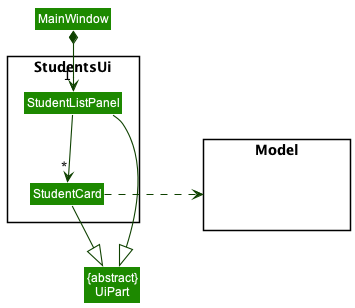

The diagram above was rendered by PlantUML. Its source (embedded in the PNG):
@startuml
!include style.puml
skinparam arrowThickness 1.1
skinparam arrowColor UI_COLOR_T4
skinparam classBackgroundColor UI_COLOR

package StudentsUi <<Rectangle>>{
Class StudentListPanel
Class StudentCard
}

package Model <<Rectangle>> {
Class HiddenModel #FFFFFF
}

Class "{abstract}\nUiPart" as UiPart

Class MainWindow
MainWindow *--> "1" StudentListPanel
StudentListPanel --> "*" StudentCard
StudentListPanel --|> UiPart
StudentCard .right.> Model
StudentCard --|> UiPart



@enduml